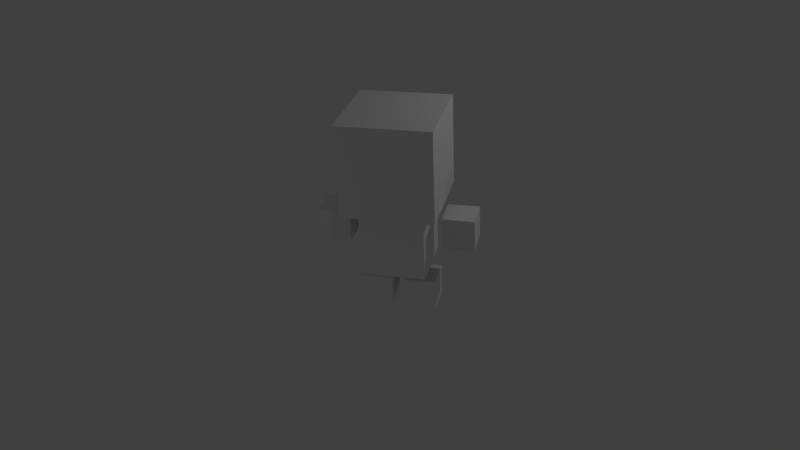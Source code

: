 # Source: test_player.blend  (saved by Blender 2.75.0; exported with 4.5.12 LTS)
import bpy
from mathutils import Matrix  # noqa: F401  (used for matrix-valued properties, if any)

bpy.ops.wm.read_factory_settings(use_empty=True)
scene = bpy.context.scene
scene.name = 'Scene'

# ---- collections
col_collection_1 = bpy.data.collections.new('Collection 1'); scene.collection.children.link(col_collection_1)

# ---- materials (node trees are filled in below, after node groups)
mat_player_mat = bpy.data.materials.new('player_mat')
mat_player_mat.alpha_threshold = 0.0
mat_player_mat.use_transparent_shadow = False
mat_player_mat.roughness = 0.5
mat_player_mat.specular_intensity = 0.0

# ---- material node trees

# ---- world
world_world = bpy.data.worlds.new('World'); scene.world = world_world
world_world.color = (0.05088, 0.05088, 0.05088)
world_world.use_sun_shadow = False
world_world.sun_shadow_jitter_overblur = 0.0
world_world.cycles.sampling_method = 'MANUAL'
world_world.cycles.sample_map_resolution = 256

# ---- cameras
cam_camera = bpy.data.cameras.new('Camera')
cam_camera.clip_end = 100.0
cam_camera.lens = 35.0
cam_camera.sensor_width = 32.0
cam_camera.sensor_height = 18.0
cam_camera.ortho_scale = 7.314
cam_camera.dof.focus_distance = 0.0
cam_camera.dof.aperture_fstop = 128.0

# ---- lights
light_lamp_002 = bpy.data.lights.new('Lamp.002', 'POINT')
light_lamp_002.transmission_factor = 0.0
light_lamp_002.cutoff_distance = 30.0
light_lamp_002.energy = 100.0
light_lamp_002.shadow_buffer_clip_start = 1.001
light_lamp_002.shadow_soft_size = 0.1
light_lamp_002.shadow_maximum_resolution = 0.006
light_lamp_002.use_absolute_resolution = True
light_lamp_002.cycles.use_multiple_importance_sampling = False
light_lamp_001 = bpy.data.lights.new('Lamp.001', 'POINT')
light_lamp_001.transmission_factor = 0.0
light_lamp_001.cutoff_distance = 30.0
light_lamp_001.energy = 100.0
light_lamp_001.shadow_buffer_clip_start = 1.001
light_lamp_001.shadow_soft_size = 0.1
light_lamp_001.shadow_maximum_resolution = 0.006
light_lamp_001.use_absolute_resolution = True
light_lamp_001.cycles.use_multiple_importance_sampling = False
light_lamp = bpy.data.lights.new('Lamp', 'POINT')
light_lamp.transmission_factor = 0.0
light_lamp.cutoff_distance = 30.0
light_lamp.energy = 100.0
light_lamp.shadow_buffer_clip_start = 1.001
light_lamp.shadow_soft_size = 0.1
light_lamp.shadow_maximum_resolution = 0.006
light_lamp.use_absolute_resolution = True
light_lamp.cycles.use_multiple_importance_sampling = False

# ---- meshes
me_cube_002 = bpy.data.meshes.new('Cube.002')
me_cube_002.from_pydata([(-1.0, -1.0, -1.0), (-1.0, -1.0, 1.0), (-1.0, 1.0, -1.0), (-1.0, 1.0, 1.0), (1.0, -1.0, -1.0), (1.0, -1.0, 1.0), (1.0, 1.0, -1.0), (1.0, 1.0, 1.0), (-0.6873, -0.6873, -2.517), (-0.6873, -0.6873, -1.142), (-0.6873, 0.6873, -2.517), (-0.6873, 0.6873, -1.142), (0.6873, -0.6873, -2.517), (0.6873, -0.6873, -1.142), (0.6873, 0.6873, -2.517), (0.6873, 0.6873, -1.142), (-0.8316, -0.3453, -3.462), (-0.8316, -0.3453, -2.772), (-0.8316, 0.3453, -3.462), (-0.8316, 0.3453, -2.772), (-0.141, -0.3453, -3.462), (-0.141, -0.3453, -2.772), (-0.141, 0.3453, -3.462), (-0.141, 0.3453, -2.772), (0.1411, -0.3453, -3.462), (0.1411, -0.3453, -2.772), (0.1411, 0.3453, -3.462), (0.1411, 0.3453, -2.772), (0.8318, -0.3453, -3.462), (0.8318, -0.3453, -2.772), (0.8318, 0.3453, -3.462), (0.8318, 0.3453, -2.772), (0.9965, -0.3453, -1.913), (0.9965, -0.3453, -1.223), (0.9965, 0.3453, -1.913), (0.9965, 0.3453, -1.223), (1.687, -0.3453, -1.913), (1.687, -0.3453, -1.223), (1.687, 0.3453, -1.913), (1.687, 0.3453, -1.223), (-1.685, -0.3453, -1.913), (-1.685, -0.3453, -1.223), (-1.685, 0.3453, -1.913), (-1.685, 0.3453, -1.223), (-0.9947, -0.3453, -1.913), (-0.9947, -0.3453, -1.223), (-0.9947, 0.3453, -1.913), (-0.9947, 0.3453, -1.223)], [], [(1, 3, 2, 0), (3, 7, 6, 2), (7, 5, 4, 6), (5, 1, 0, 4), (0, 2, 6, 4), (5, 7, 3, 1), (9, 11, 10, 8), (11, 15, 14, 10), (15, 13, 12, 14), (13, 9, 8, 12), (8, 10, 14, 12), (13, 15, 11, 9), (17, 19, 18, 16), (19, 23, 22, 18), (23, 21, 20, 22), (21, 17, 16, 20), (16, 18, 22, 20), (21, 23, 19, 17), (25, 27, 26, 24), (27, 31, 30, 26), (31, 29, 28, 30), (29, 25, 24, 28), (24, 26, 30, 28), (29, 31, 27, 25), (33, 35, 34, 32), (35, 39, 38, 34), (39, 37, 36, 38), (37, 33, 32, 36), (32, 34, 38, 36), (37, 39, 35, 33), (41, 43, 42, 40), (43, 47, 46, 42), (47, 45, 44, 46), (45, 41, 40, 44), (40, 42, 46, 44), (45, 47, 43, 41)])
_uv = me_cube_002.uv_layers.new(name='UVMap')
_uv.uv.foreach_set('vector', [0.4636, 0.4539, 0.4636, 0.2441, 0.6735, 0.2441, 0.6735, 0.4539, 0.4636, 0.2441, 0.2537, 0.2441, 0.2537, 0.03417, 0.4636, 0.03417, 0.2537, 0.2441, 0.2537, 0.4539, 0.04385, 0.4539, 0.04385, 0.2441, 0.2537, 0.4539, 0.4636, 0.4539, 0.4636, 0.6638, 0.2537, 0.6638, 0.4636, 0.6638, 0.4636, 0.8737, 0.2537, 0.8737, 0.2537, 0.6638, 0.2537, 0.4539, 0.2537, 0.2441, 0.4636, 0.2441, 0.4636, 0.4539, 0.7017, 0.5869, 0.7017, 0.7312, 0.5574, 0.7311, 0.5575, 0.5868, 0.7017, 0.7312, 0.8459, 0.7312, 0.8459, 0.8755, 0.7016, 0.8754, 0.8459, 0.7312, 0.846, 0.5869, 0.9902, 0.587, 0.9902, 0.7313, 0.846, 0.5869, 0.7017, 0.5869, 0.7018, 0.4426, 0.846, 0.4427, 0.7018, 0.4426, 0.7018, 0.2984, 0.8461, 0.2984, 0.846, 0.4427, 0.846, 0.5869, 0.8459, 0.7312, 0.7017, 0.7312, 0.7017, 0.5869, 0.7195, 0.1924, 0.792, 0.1924, 0.792, 0.2649, 0.7195, 0.2649, 0.792, 0.1924, 0.792, 0.1199, 0.8645, 0.1199, 0.8645, 0.1924, 0.792, 0.1199, 0.7195, 0.1199, 0.7195, 0.04742, 0.792, 0.04742, 0.7195, 0.1199, 0.7195, 0.1924, 0.647, 0.1924, 0.647, 0.1199, 0.647, 0.1924, 0.5745, 0.1924, 0.5745, 0.1199, 0.647, 0.1199, 0.7195, 0.1199, 0.792, 0.1199, 0.792, 0.1924, 0.7195, 0.1924, 0.7195, 0.1924, 0.792, 0.1924, 0.792, 0.2649, 0.7195, 0.2649, 0.792, 0.1924, 0.792, 0.1199, 0.8645, 0.1199, 0.8645, 0.1924, 0.792, 0.1199, 0.7195, 0.1199, 0.7195, 0.04743, 0.792, 0.04743, 0.7195, 0.1199, 0.7195, 0.1924, 0.647, 0.1924, 0.647, 0.1199, 0.647, 0.1924, 0.5746, 0.1924, 0.5746, 0.1199, 0.647, 0.1199, 0.7195, 0.1199, 0.792, 0.1199, 0.792, 0.1924, 0.7195, 0.1924, 0.1544, 0.6732, 0.1544, 0.6007, 0.2269, 0.6007, 0.2269, 0.6732, 0.1544, 0.6007, 0.08189, 0.6007, 0.08189, 0.5283, 0.1544, 0.5283, 0.08189, 0.6007, 0.08189, 0.6732, 0.009405, 0.6732, 0.009405, 0.6007, 0.08189, 0.6732, 0.1544, 0.6732, 0.1544, 0.7457, 0.08189, 0.7457, 0.1544, 0.7457, 0.1544, 0.8182, 0.08189, 0.8182, 0.08189, 0.7457, 0.08189, 0.6732, 0.08189, 0.6007, 0.1544, 0.6007, 0.1544, 0.6732, 0.1544, 0.6732, 0.1544, 0.6008, 0.2269, 0.6008, 0.2269, 0.6732, 0.1544, 0.6008, 0.08188, 0.6008, 0.08188, 0.5283, 0.1544, 0.5283, 0.08188, 0.6008, 0.08188, 0.6732, 0.0094, 0.6732, 0.0094, 0.6008, 0.08188, 0.6732, 0.1544, 0.6732, 0.1544, 0.7457, 0.08188, 0.7457, 0.1544, 0.7457, 0.1544, 0.8182, 0.08188, 0.8182, 0.08188, 0.7457, 0.08188, 0.6732, 0.08188, 0.6008, 0.1544, 0.6008, 0.1544, 0.6732])
me_cube_002.materials.append(mat_player_mat)
me_cube_002.use_remesh_preserve_volume = False
me_cube_002.use_remesh_preserve_attributes = False
me_cube_002.use_mirror_vertex_groups = False
me_cube_002.update()
arm_armature = bpy.data.armatures.new('Armature')  # bones are not reproduced

# ---- objects
ob_armature = bpy.data.objects.new('Armature', arm_armature)
ob_cube = bpy.data.objects.new('Cube', me_cube_002)
ob_lamp_002 = bpy.data.objects.new('Lamp.002', light_lamp_002)
ob_lamp_001 = bpy.data.objects.new('Lamp.001', light_lamp_001)
ob_lamp = bpy.data.objects.new('Lamp', light_lamp)
ob_camera = bpy.data.objects.new('Camera', cam_camera)

# ---- transforms, parenting, visibility, modifiers, constraints
ob_armature.location = (0.0, 0.0, 0.7533)
ob_armature.show_in_front = True
ob_armature.lineart.crease_threshold = 0.0
ob_cube.parent = ob_armature
ob_cube.matrix_parent_inverse = Matrix(((1.0, 0.0, 0.0, 0.0), (0.0, 1.0, 0.0, 0.0), (0.0, 0.0, 1.0, -0.7533), (0.0, 0.0, 0.0, 1.0)))
ob_cube.location = (0.0, 0.0, 2.449)
ob_cube.scale = (0.7076, 0.7076, 0.7076)
ob_cube.lineart.crease_threshold = 0.0
_vg = ob_cube.vertex_groups.new(name='Body')
_vg.add([8, 9, 10, 11, 12, 13, 14, 15], 1.0, 'REPLACE')
_vg = ob_cube.vertex_groups.new(name='Neck')
for _i, _w in zip([0, 1, 2, 3, 4, 5, 6, 7, 9, 11, 13, 15, 32, 33, 34, 35, 37, 38, 39, 40, 41, 42, 43, 44, 45, 47], [0.0, 0.0, 0.0, 0.0, 0.0, 0.0, 0.0, 0.0, 0.0, 0.0, 0.0, 0.0, 0.0, 0.0, 0.0, 0.0, 0.0, 0.0, 0.0, 0.0, 0.0, 0.0, 0.0, 0.0, 0.0, 0.0]): _vg.add([_i], _w, 'REPLACE')
_vg = ob_cube.vertex_groups.new(name='Head')
for _i, _w in zip([0, 1, 2, 3, 4, 5, 6, 7, 9, 13], [1.0, 1.0, 1.0, 1.0, 1.0, 1.0, 1.0, 1.0, 0.004, 0.01018]): _vg.add([_i], _w, 'REPLACE')
_vg = ob_cube.vertex_groups.new(name='ArmL')
for _i, _w in zip([0, 2, 4, 5, 6, 8, 9, 10, 11, 12, 13, 14, 15, 16, 17, 18, 19, 20, 21, 22, 23, 24, 25, 26, 27, 29, 30, 31, 32, 33, 34, 35, 36, 37, 38, 39, 40, 42, 43, 44, 45, 46, 47], [0.0, 0.0, 0.0, 0.0, 0.0, 0.0, 0.0, 0.0, 0.0, 0.0, 0.0, 0.0, 0.0, 0.0, 0.0, 0.0, 0.0, 0.0, 0.0, 0.0, 0.0, 0.0, 0.0, 0.0, 0.0, 0.0, 0.0, 0.0, 0.0, 0.0, 0.0, 0.0, 0.0, 0.0, 0.0, 0.0, 0.0, 0.0, 0.0, 0.0, 0.0, 0.0, 0.0]): _vg.add([_i], _w, 'REPLACE')
_vg = ob_cube.vertex_groups.new(name='HandL')
for _i, _w in zip([4, 32, 33, 34, 35, 36, 37, 38, 39], [0.003257, 1.0, 1.0, 1.0, 1.0, 1.0, 1.0, 1.0, 1.0]): _vg.add([_i], _w, 'REPLACE')
_vg = ob_cube.vertex_groups.new(name='ArmR')
for _i, _w in zip([0, 1, 2, 4, 5, 6, 8, 9, 10, 11, 12, 13, 14, 15, 16, 17, 19, 20, 21, 23, 24, 25, 27, 28, 29, 30, 31, 32, 33, 34, 35, 37, 38, 39, 40, 41, 42, 43, 44, 45, 46, 47], [0.0, 0.0, 0.0, 0.0, 0.0, 0.0, 0.0, 0.0, 0.0659, 0.0, 0.0, 0.0, 0.0, 0.0, 0.0, 0.0, 0.0, 0.0, 0.0, 0.0, 0.0, 0.0, 0.0, 0.0, 0.0, 0.0, 0.0, 0.0, 0.0, 0.0, 0.0, 0.0, 0.0, 0.0, 0.0, 0.0, 0.0, 0.0, 0.0, 0.0, 0.0, 0.0]): _vg.add([_i], _w, 'REPLACE')
_vg = ob_cube.vertex_groups.new(name='HandR')
for _i, _w in zip([9, 40, 41, 42, 43, 44, 45, 46, 47], [0.0009284, 1.0, 1.0, 1.0, 1.0, 1.0, 1.0, 1.0, 1.0]): _vg.add([_i], _w, 'REPLACE')
_vg = ob_cube.vertex_groups.new(name='LegR')
for _i, _w in zip([0, 2, 4, 6, 8, 9, 10, 11, 12, 13, 14, 15, 16, 17, 18, 19, 20, 21, 22, 23, 24, 25, 26, 27, 28, 29, 30, 31, 32, 33, 34, 35, 37, 38, 39, 40, 41, 42, 43, 44, 45, 46, 47], [0.0, 0.0, 0.0, 0.0, 0.0, 0.0, 0.0, 0.0, 0.0, 0.0, 0.0, 0.0, 0.0, 0.0, 0.0, 0.0, 0.0, 0.0, 0.0, 0.0, 0.0, 0.0, 0.0, 0.0, 0.0, 0.0, 0.0, 0.0, 0.0, 0.0, 0.0, 0.0, 0.0, 0.0, 0.0, 0.0, 0.0, 0.0, 0.0, 0.0, 0.0, 0.0, 0.0]): _vg.add([_i], _w, 'REPLACE')
_vg = ob_cube.vertex_groups.new(name='FootR')
for _i, _w in zip([0, 2, 4, 6, 9, 10, 11, 13, 15, 16, 17, 18, 19, 20, 21, 22, 23, 33, 34, 35, 36, 38, 39, 40, 41, 42, 43, 44, 45, 46, 47], [0.0, 0.0, 0.0, 0.0, 0.0, 0.0, 0.0, 0.0, 0.0, 1.0, 1.0, 1.0, 0.9999, 1.0, 1.0, 1.0, 0.9949, 0.0, 0.0, 0.0, 0.0, 0.0, 0.0, 0.0, 0.0, 0.0, 0.0, 0.0, 0.0, 0.0, 0.0]): _vg.add([_i], _w, 'REPLACE')
_vg = ob_cube.vertex_groups.new(name='LegL')
for _i, _w in zip([0, 2, 3, 4, 5, 6, 7, 8, 9, 10, 11, 12, 13, 14, 15, 16, 17, 18, 19, 20, 21, 22, 23, 24, 25, 26, 27, 28, 29, 30, 31, 32, 33, 34, 35, 36, 37, 38, 39, 40, 41, 42, 43, 44, 45, 46, 47], [0.0, 0.0, 0.0, 0.0, 0.0, 0.0, 0.0, 0.0, 0.0, 0.0, 0.0, 0.0, 0.0, 0.0, 0.0, 0.0, 0.0, 0.0, 0.0, 0.0, 0.0, 0.0, 0.0, 0.0, 0.0, 0.0, 0.0, 0.0, 0.0, 0.0, 0.0, 0.0, 0.0, 0.0, 0.0, 0.0, 0.0, 0.0, 0.0, 0.0, 0.0, 0.0, 0.0, 0.0, 0.0, 0.0, 0.0]): _vg.add([_i], _w, 'REPLACE')
_vg = ob_cube.vertex_groups.new(name='FootL')
for _i, _w in zip([0, 2, 4, 6, 9, 11, 13, 15, 24, 25, 26, 27, 28, 29, 30, 31, 32, 33, 34, 35, 36, 37, 38, 39, 43, 45, 46, 47], [0.0, 0.0, 0.0, 0.0, 0.0, 0.0, 0.0, 0.0, 1.0, 0.946, 0.9999, 1.0, 1.0, 0.9869, 1.0, 1.0, 0.0, 0.0, 0.0, 0.0, 0.0, 0.0, 0.0, 0.0, 0.0, 0.0, 0.0, 0.0]): _vg.add([_i], _w, 'REPLACE')
_m = ob_cube.modifiers.new('Armature', 'ARMATURE')
_m.object = ob_armature
ob_lamp_002.location = (9.519, -5.229, -5.818)
ob_lamp_002.rotation_euler = (0.6503, 0.05522, 1.866)
ob_lamp_002.lock_rotations_4d = False
ob_lamp_002.empty_display_type = 'ARROWS'
ob_lamp_002.color = (0.0, 0.0, 0.0, 0.0)
ob_lamp_002.lineart.crease_threshold = 0.0
ob_lamp_001.location = (-10.01, -3.89, 3.579)
ob_lamp_001.rotation_euler = (0.6503, 0.05522, 1.866)
ob_lamp_001.lock_rotations_4d = False
ob_lamp_001.empty_display_type = 'ARROWS'
ob_lamp_001.color = (0.0, 0.0, 0.0, 0.0)
ob_lamp_001.lineart.crease_threshold = 0.0
ob_lamp.location = (4.076, 1.005, 5.904)
ob_lamp.rotation_euler = (0.6503, 0.05522, 1.866)
ob_lamp.lock_rotations_4d = False
ob_lamp.empty_display_type = 'ARROWS'
ob_lamp.color = (0.0, 0.0, 0.0, 0.0)
ob_lamp.lineart.crease_threshold = 0.0
ob_camera.location = (3.056, -11.2, 7.728)
ob_camera.rotation_euler = (1.064, 0.0399, 0.2436)
ob_camera.lock_rotations_4d = False
ob_camera.empty_display_type = 'ARROWS'
ob_camera.color = (0.0, 0.0, 0.0, 0.0)
ob_camera.display_type = 'WIRE'
ob_camera.lineart.crease_threshold = 0.0

# ---- collection membership
col_collection_1.objects.link(ob_armature)
col_collection_1.objects.link(ob_cube)
col_collection_1.objects.link(ob_lamp_002)
col_collection_1.objects.link(ob_lamp_001)
col_collection_1.objects.link(ob_lamp)
col_collection_1.objects.link(ob_camera)

# ---- scene / render settings (as saved in the file)
scene.camera = ob_camera
scene.frame_start = 1; scene.frame_end = 24; scene.frame_set(24)
scene.render.engine = 'BLENDER_EEVEE_NEXT'
scene.render.resolution_percentage = 50
scene.render.dither_intensity = 0.0
scene.cycles.use_denoising = False
scene.cycles.samples = 10
scene.cycles.sampling_pattern = 'TABULATED_SOBOL'
scene.cycles.light_sampling_threshold = 0.0
scene.cycles.use_adaptive_sampling = False
scene.cycles.use_light_tree = False
scene.cycles.blur_glossy = 0.0
scene.cycles.pixel_filter_type = 'GAUSSIAN'
scene.cycles.sample_clamp_indirect = 0.0
scene.view_settings.view_transform = 'Standard'
bpy.context.view_layer.update()
